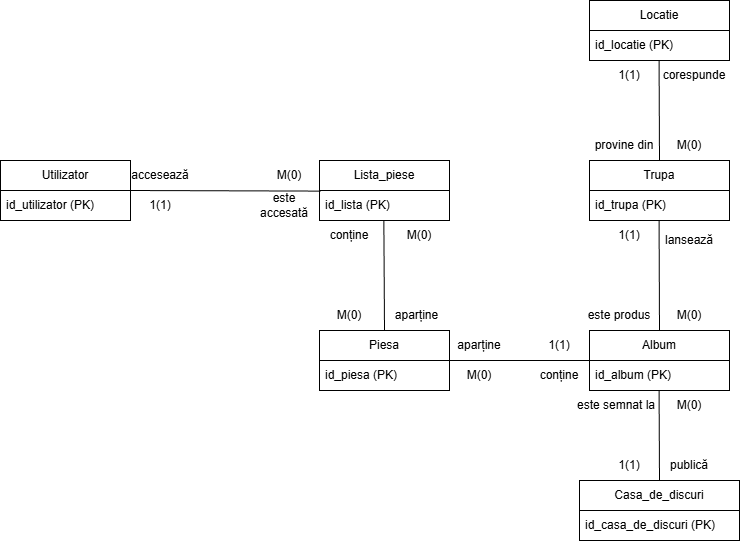

The diagram above was exported from draw.io. Its source (the exported page's mxGraphModel, read from the mxfile embedded in the PNG):
<mxGraphModel dx="1042" dy="562" grid="1" gridSize="10" guides="1" tooltips="1" connect="1" arrows="1" fold="1" page="1" pageScale="1" pageWidth="827" pageHeight="1169" math="0" shadow="0">
  <root>
    <mxCell id="0" />
    <mxCell id="1" parent="0" />
    <mxCell id="HtD_8DU2oLphykTnjP0x-1" parent="1" style="swimlane;fontStyle=0;childLayout=stackLayout;horizontal=1;startSize=30;horizontalStack=0;resizeParent=1;resizeParentMax=0;resizeLast=0;collapsible=1;marginBottom=0;whiteSpace=wrap;html=1;" value="Utilizator" vertex="1">
      <mxGeometry height="60" width="130" x="50" y="180" as="geometry" />
    </mxCell>
    <mxCell id="HtD_8DU2oLphykTnjP0x-2" parent="HtD_8DU2oLphykTnjP0x-1" style="text;strokeColor=none;fillColor=none;align=left;verticalAlign=middle;spacingLeft=4;spacingRight=4;overflow=hidden;points=[[0,0.5],[1,0.5]];portConstraint=eastwest;rotatable=0;whiteSpace=wrap;html=1;" value="id_utilizator (PK)" vertex="1">
      <mxGeometry height="30" width="130" y="30" as="geometry" />
    </mxCell>
    <mxCell id="HtD_8DU2oLphykTnjP0x-3" parent="1" style="swimlane;fontStyle=0;childLayout=stackLayout;horizontal=1;startSize=30;horizontalStack=0;resizeParent=1;resizeParentMax=0;resizeLast=0;collapsible=1;marginBottom=0;whiteSpace=wrap;html=1;" value="Lista_piese" vertex="1">
      <mxGeometry height="60" width="130" x="369" y="180" as="geometry" />
    </mxCell>
    <mxCell id="HtD_8DU2oLphykTnjP0x-4" parent="HtD_8DU2oLphykTnjP0x-3" style="text;strokeColor=none;fillColor=none;align=left;verticalAlign=middle;spacingLeft=4;spacingRight=4;overflow=hidden;points=[[0,0.5],[1,0.5]];portConstraint=eastwest;rotatable=0;whiteSpace=wrap;html=1;" value="id_lista (PK)" vertex="1">
      <mxGeometry height="30" width="130" y="30" as="geometry" />
    </mxCell>
    <mxCell id="HtD_8DU2oLphykTnjP0x-5" parent="1" style="swimlane;fontStyle=0;childLayout=stackLayout;horizontal=1;startSize=30;horizontalStack=0;resizeParent=1;resizeParentMax=0;resizeLast=0;collapsible=1;marginBottom=0;whiteSpace=wrap;html=1;" value="Piesa" vertex="1">
      <mxGeometry height="60" width="130" x="369" y="350" as="geometry" />
    </mxCell>
    <mxCell id="HtD_8DU2oLphykTnjP0x-6" parent="HtD_8DU2oLphykTnjP0x-5" style="text;strokeColor=none;fillColor=none;align=left;verticalAlign=middle;spacingLeft=4;spacingRight=4;overflow=hidden;points=[[0,0.5],[1,0.5]];portConstraint=eastwest;rotatable=0;whiteSpace=wrap;html=1;" value="id_piesa (PK)" vertex="1">
      <mxGeometry height="30" width="130" y="30" as="geometry" />
    </mxCell>
    <mxCell id="HtD_8DU2oLphykTnjP0x-7" parent="1" style="swimlane;fontStyle=0;childLayout=stackLayout;horizontal=1;startSize=30;horizontalStack=0;resizeParent=1;resizeParentMax=0;resizeLast=0;collapsible=1;marginBottom=0;whiteSpace=wrap;html=1;" value="Album" vertex="1">
      <mxGeometry height="60" width="140" x="639" y="350" as="geometry" />
    </mxCell>
    <mxCell id="HtD_8DU2oLphykTnjP0x-8" parent="HtD_8DU2oLphykTnjP0x-7" style="text;strokeColor=none;fillColor=none;align=left;verticalAlign=middle;spacingLeft=4;spacingRight=4;overflow=hidden;points=[[0,0.5],[1,0.5]];portConstraint=eastwest;rotatable=0;whiteSpace=wrap;html=1;" value="id_album (PK)" vertex="1">
      <mxGeometry height="30" width="140" y="30" as="geometry" />
    </mxCell>
    <mxCell id="HtD_8DU2oLphykTnjP0x-9" parent="1" style="swimlane;fontStyle=0;childLayout=stackLayout;horizontal=1;startSize=30;horizontalStack=0;resizeParent=1;resizeParentMax=0;resizeLast=0;collapsible=1;marginBottom=0;whiteSpace=wrap;html=1;" value="Trupa" vertex="1">
      <mxGeometry height="60" width="140" x="639" y="180" as="geometry" />
    </mxCell>
    <mxCell id="HtD_8DU2oLphykTnjP0x-10" parent="HtD_8DU2oLphykTnjP0x-9" style="text;strokeColor=none;fillColor=none;align=left;verticalAlign=middle;spacingLeft=4;spacingRight=4;overflow=hidden;points=[[0,0.5],[1,0.5]];portConstraint=eastwest;rotatable=0;whiteSpace=wrap;html=1;" value="id_trupa (PK)" vertex="1">
      <mxGeometry height="30" width="140" y="30" as="geometry" />
    </mxCell>
    <mxCell id="HtD_8DU2oLphykTnjP0x-11" parent="1" style="swimlane;fontStyle=0;childLayout=stackLayout;horizontal=1;startSize=30;horizontalStack=0;resizeParent=1;resizeParentMax=0;resizeLast=0;collapsible=1;marginBottom=0;whiteSpace=wrap;html=1;" value="Locatie" vertex="1">
      <mxGeometry height="60" width="140" x="639" y="20" as="geometry" />
    </mxCell>
    <mxCell id="HtD_8DU2oLphykTnjP0x-12" parent="HtD_8DU2oLphykTnjP0x-11" style="text;strokeColor=none;fillColor=none;align=left;verticalAlign=middle;spacingLeft=4;spacingRight=4;overflow=hidden;points=[[0,0.5],[1,0.5]];portConstraint=eastwest;rotatable=0;whiteSpace=wrap;html=1;" value="id_locatie (PK)" vertex="1">
      <mxGeometry height="30" width="140" y="30" as="geometry" />
    </mxCell>
    <mxCell id="HtD_8DU2oLphykTnjP0x-13" parent="1" style="swimlane;fontStyle=0;childLayout=stackLayout;horizontal=1;startSize=30;horizontalStack=0;resizeParent=1;resizeParentMax=0;resizeLast=0;collapsible=1;marginBottom=0;whiteSpace=wrap;html=1;" value="Casa_de_discuri" vertex="1">
      <mxGeometry height="60" width="160" x="629" y="500" as="geometry" />
    </mxCell>
    <mxCell id="HtD_8DU2oLphykTnjP0x-14" parent="HtD_8DU2oLphykTnjP0x-13" style="text;strokeColor=none;fillColor=none;align=left;verticalAlign=middle;spacingLeft=4;spacingRight=4;overflow=hidden;points=[[0,0.5],[1,0.5]];portConstraint=eastwest;rotatable=0;whiteSpace=wrap;html=1;" value="id_casa_de_discuri (PK)" vertex="1">
      <mxGeometry height="30" width="160" y="30" as="geometry" />
    </mxCell>
    <mxCell id="HtD_8DU2oLphykTnjP0x-15" edge="1" parent="1" source="HtD_8DU2oLphykTnjP0x-1" style="endArrow=none;html=1;rounded=0;exitX=1;exitY=0.5;exitDx=0;exitDy=0;entryX=0.009;entryY=0.02;entryDx=0;entryDy=0;entryPerimeter=0;" target="HtD_8DU2oLphykTnjP0x-4" value="">
      <mxGeometry height="50" relative="1" width="50" as="geometry">
        <mxPoint x="289" y="235" as="sourcePoint" />
        <mxPoint x="579" y="420" as="targetPoint" />
      </mxGeometry>
    </mxCell>
    <mxCell id="HtD_8DU2oLphykTnjP0x-16" parent="1" style="text;html=1;whiteSpace=wrap;strokeColor=none;fillColor=none;align=center;verticalAlign=middle;rounded=0;" value="accesează" vertex="1">
      <mxGeometry height="30" width="60" x="180" y="180" as="geometry" />
    </mxCell>
    <mxCell id="HtD_8DU2oLphykTnjP0x-17" parent="1" style="text;html=1;whiteSpace=wrap;strokeColor=none;fillColor=none;align=center;verticalAlign=middle;rounded=0;" value="este accesată" vertex="1">
      <mxGeometry height="30" width="70" x="299" y="210" as="geometry" />
    </mxCell>
    <mxCell id="HtD_8DU2oLphykTnjP0x-18" parent="1" style="text;html=1;whiteSpace=wrap;strokeColor=none;fillColor=none;align=center;verticalAlign=middle;rounded=0;" value="aparține" vertex="1">
      <mxGeometry height="30" width="65" x="434" y="320" as="geometry" />
    </mxCell>
    <mxCell id="HtD_8DU2oLphykTnjP0x-19" parent="1" style="text;html=1;whiteSpace=wrap;strokeColor=none;fillColor=none;align=center;verticalAlign=middle;rounded=0;" value="conține" vertex="1">
      <mxGeometry height="30" width="60" x="369" y="240" as="geometry" />
    </mxCell>
    <mxCell id="HtD_8DU2oLphykTnjP0x-20" parent="1" style="text;html=1;whiteSpace=wrap;strokeColor=none;fillColor=none;align=center;verticalAlign=middle;rounded=0;" value="aparține" vertex="1">
      <mxGeometry height="30" width="60" x="499" y="350" as="geometry" />
    </mxCell>
    <mxCell id="HtD_8DU2oLphykTnjP0x-21" parent="1" style="text;html=1;whiteSpace=wrap;strokeColor=none;fillColor=none;align=center;verticalAlign=middle;rounded=0;" value="conține" vertex="1">
      <mxGeometry height="30" width="60" x="579" y="380" as="geometry" />
    </mxCell>
    <mxCell id="HtD_8DU2oLphykTnjP0x-22" parent="1" style="text;html=1;whiteSpace=wrap;strokeColor=none;fillColor=none;align=center;verticalAlign=middle;rounded=0;" value="publică" vertex="1">
      <mxGeometry height="30" width="60" x="709" y="470" as="geometry" />
    </mxCell>
    <mxCell id="HtD_8DU2oLphykTnjP0x-23" parent="1" style="text;html=1;whiteSpace=wrap;strokeColor=none;fillColor=none;align=center;verticalAlign=middle;rounded=0;" value="lansează" vertex="1">
      <mxGeometry height="40" width="60" x="709" y="240" as="geometry" />
    </mxCell>
    <mxCell id="HtD_8DU2oLphykTnjP0x-24" parent="1" style="text;html=1;whiteSpace=wrap;strokeColor=none;fillColor=none;align=center;verticalAlign=middle;rounded=0;" value="este produs" vertex="1">
      <mxGeometry height="30" width="80" x="629" y="320" as="geometry" />
    </mxCell>
    <mxCell id="HtD_8DU2oLphykTnjP0x-25" parent="1" style="text;html=1;whiteSpace=wrap;strokeColor=none;fillColor=none;align=center;verticalAlign=middle;rounded=0;" value="1(1)" vertex="1">
      <mxGeometry height="30" width="60" x="180" y="210" as="geometry" />
    </mxCell>
    <mxCell id="HtD_8DU2oLphykTnjP0x-26" parent="1" style="text;html=1;whiteSpace=wrap;strokeColor=none;fillColor=none;align=center;verticalAlign=middle;rounded=0;" value="M(0)" vertex="1">
      <mxGeometry height="30" width="60" x="309" y="180" as="geometry" />
    </mxCell>
    <mxCell id="HtD_8DU2oLphykTnjP0x-27" parent="1" style="text;html=1;whiteSpace=wrap;strokeColor=none;fillColor=none;align=center;verticalAlign=middle;rounded=0;" value="1(1)" vertex="1">
      <mxGeometry height="30" width="60" x="579" y="350" as="geometry" />
    </mxCell>
    <mxCell id="HtD_8DU2oLphykTnjP0x-28" parent="1" style="text;html=1;whiteSpace=wrap;strokeColor=none;fillColor=none;align=center;verticalAlign=middle;rounded=0;" value="M(0)" vertex="1">
      <mxGeometry height="30" width="60" x="439" y="240" as="geometry" />
    </mxCell>
    <mxCell id="HtD_8DU2oLphykTnjP0x-29" parent="1" style="text;html=1;whiteSpace=wrap;strokeColor=none;fillColor=none;align=center;verticalAlign=middle;rounded=0;" value="M(0)" vertex="1">
      <mxGeometry height="30" width="60" x="369" y="320" as="geometry" />
    </mxCell>
    <mxCell id="HtD_8DU2oLphykTnjP0x-30" parent="1" style="text;html=1;whiteSpace=wrap;strokeColor=none;fillColor=none;align=center;verticalAlign=middle;rounded=0;" value="1(1)" vertex="1">
      <mxGeometry height="30" width="60" x="649" y="240" as="geometry" />
    </mxCell>
    <mxCell id="HtD_8DU2oLphykTnjP0x-31" parent="1" style="text;html=1;whiteSpace=wrap;strokeColor=none;fillColor=none;align=center;verticalAlign=middle;rounded=0;" value="M(0)" vertex="1">
      <mxGeometry height="30" width="60" x="709" y="150" as="geometry" />
    </mxCell>
    <mxCell id="HtD_8DU2oLphykTnjP0x-32" parent="1" style="text;html=1;whiteSpace=wrap;strokeColor=none;fillColor=none;align=center;verticalAlign=middle;rounded=0;" value="M(0)" vertex="1">
      <mxGeometry height="30" width="60" x="709" y="320" as="geometry" />
    </mxCell>
    <mxCell id="HtD_8DU2oLphykTnjP0x-33" parent="1" style="text;html=1;whiteSpace=wrap;strokeColor=none;fillColor=none;align=center;verticalAlign=middle;rounded=0;" value="1(1)" vertex="1">
      <mxGeometry height="30" width="60" x="649" y="80" as="geometry" />
    </mxCell>
    <mxCell id="HtD_8DU2oLphykTnjP0x-34" parent="1" style="text;html=1;whiteSpace=wrap;strokeColor=none;fillColor=none;align=center;verticalAlign=middle;rounded=0;" value="M(0)" vertex="1">
      <mxGeometry height="30" width="60" x="499" y="380" as="geometry" />
    </mxCell>
    <mxCell id="HtD_8DU2oLphykTnjP0x-35" parent="1" style="text;html=1;whiteSpace=wrap;strokeColor=none;fillColor=none;align=center;verticalAlign=middle;rounded=0;" value="1(1)" vertex="1">
      <mxGeometry height="30" width="60" x="649" y="470" as="geometry" />
    </mxCell>
    <mxCell id="HtD_8DU2oLphykTnjP0x-36" parent="1" style="text;html=1;whiteSpace=wrap;strokeColor=none;fillColor=none;align=center;verticalAlign=middle;rounded=0;" value="M(0)" vertex="1">
      <mxGeometry height="30" width="60" x="709" y="410" as="geometry" />
    </mxCell>
    <mxCell id="HtD_8DU2oLphykTnjP0x-37" parent="1" style="text;html=1;whiteSpace=wrap;strokeColor=none;fillColor=none;align=center;verticalAlign=middle;rounded=0;" value="corespunde" vertex="1">
      <mxGeometry height="30" width="70" x="709" y="80" as="geometry" />
    </mxCell>
    <mxCell id="HtD_8DU2oLphykTnjP0x-38" parent="1" style="text;html=1;whiteSpace=wrap;strokeColor=none;fillColor=none;align=center;verticalAlign=middle;rounded=0;" value="provine din" vertex="1">
      <mxGeometry height="30" width="70" x="639" y="150" as="geometry" />
    </mxCell>
    <mxCell id="HtD_8DU2oLphykTnjP0x-39" edge="1" parent="1" source="HtD_8DU2oLphykTnjP0x-5" style="endArrow=none;html=1;rounded=0;exitX=0.5;exitY=0;exitDx=0;exitDy=0;entryX=0.495;entryY=0.993;entryDx=0;entryDy=0;entryPerimeter=0;" target="HtD_8DU2oLphykTnjP0x-4" value="">
      <mxGeometry height="50" relative="1" width="50" as="geometry">
        <mxPoint x="539" y="450" as="sourcePoint" />
        <mxPoint x="432" y="243" as="targetPoint" />
      </mxGeometry>
    </mxCell>
    <mxCell id="HtD_8DU2oLphykTnjP0x-40" edge="1" parent="1" source="HtD_8DU2oLphykTnjP0x-5" style="endArrow=none;html=1;rounded=0;entryX=0;entryY=0.5;entryDx=0;entryDy=0;exitX=1;exitY=0.5;exitDx=0;exitDy=0;" target="HtD_8DU2oLphykTnjP0x-7" value="">
      <mxGeometry height="50" relative="1" width="50" as="geometry">
        <mxPoint x="539" y="450" as="sourcePoint" />
        <mxPoint x="589" y="400" as="targetPoint" />
      </mxGeometry>
    </mxCell>
    <mxCell id="HtD_8DU2oLphykTnjP0x-41" edge="1" parent="1" source="HtD_8DU2oLphykTnjP0x-10" style="endArrow=none;html=1;rounded=0;entryX=0.5;entryY=0;entryDx=0;entryDy=0;exitX=0.497;exitY=1.007;exitDx=0;exitDy=0;exitPerimeter=0;" target="HtD_8DU2oLphykTnjP0x-7" value="">
      <mxGeometry height="50" relative="1" width="50" as="geometry">
        <mxPoint x="549" y="320" as="sourcePoint" />
        <mxPoint x="599" y="270" as="targetPoint" />
      </mxGeometry>
    </mxCell>
    <mxCell id="HtD_8DU2oLphykTnjP0x-42" edge="1" parent="1" source="HtD_8DU2oLphykTnjP0x-9" style="endArrow=none;html=1;rounded=0;entryX=0.497;entryY=0.993;entryDx=0;entryDy=0;entryPerimeter=0;exitX=0.5;exitY=0;exitDx=0;exitDy=0;" target="HtD_8DU2oLphykTnjP0x-12" value="">
      <mxGeometry height="50" relative="1" width="50" as="geometry">
        <mxPoint x="549" y="320" as="sourcePoint" />
        <mxPoint x="599" y="270" as="targetPoint" />
      </mxGeometry>
    </mxCell>
    <mxCell id="HtD_8DU2oLphykTnjP0x-43" edge="1" parent="1" source="HtD_8DU2oLphykTnjP0x-13" style="endArrow=none;html=1;rounded=0;exitX=0.5;exitY=0;exitDx=0;exitDy=0;entryX=0.497;entryY=1.007;entryDx=0;entryDy=0;entryPerimeter=0;" target="HtD_8DU2oLphykTnjP0x-8" value="">
      <mxGeometry height="50" relative="1" width="50" as="geometry">
        <mxPoint x="549" y="330" as="sourcePoint" />
        <mxPoint x="599" y="280" as="targetPoint" />
      </mxGeometry>
    </mxCell>
    <mxCell id="HtD_8DU2oLphykTnjP0x-44" parent="1" style="text;html=1;whiteSpace=wrap;strokeColor=none;fillColor=none;align=center;verticalAlign=middle;rounded=0;autosize=1;resizable=0;" value="este semnat la" vertex="1">
      <mxGeometry height="30" width="100" x="616" y="410" as="geometry" />
    </mxCell>
  </root>
</mxGraphModel>